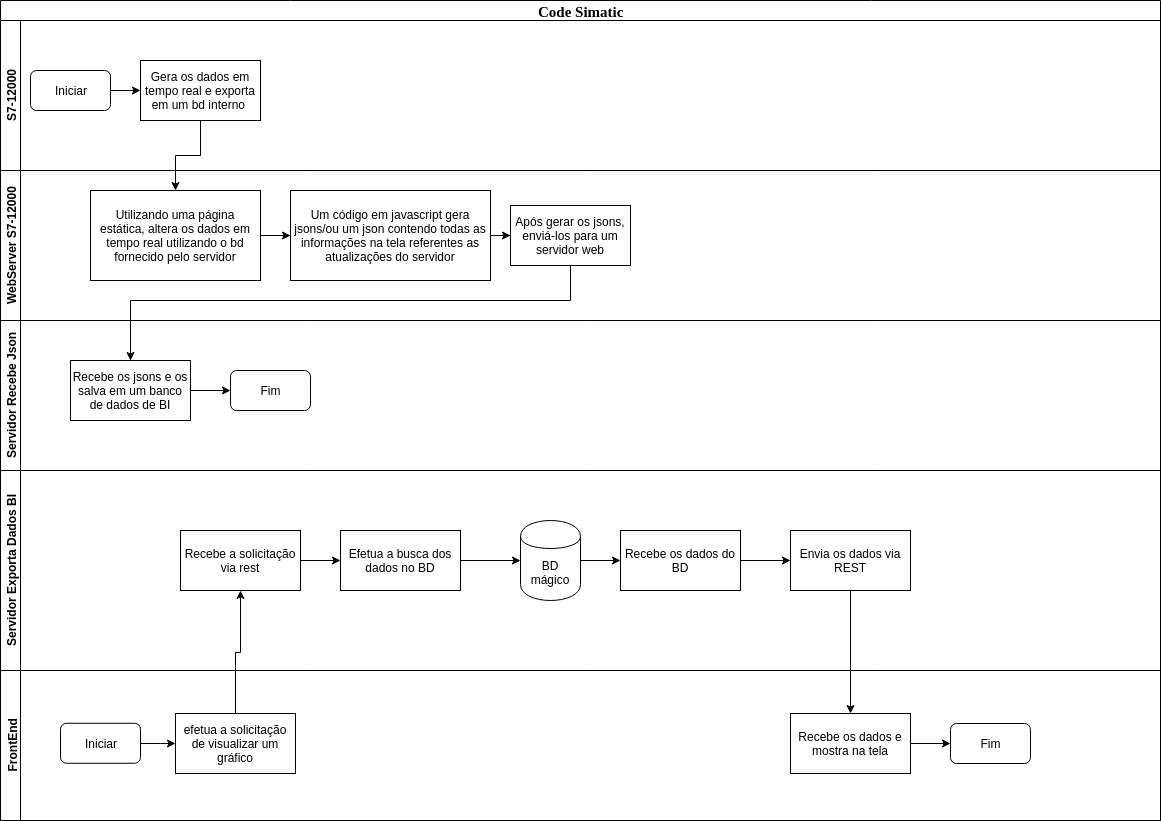

The diagram above was exported from draw.io. Its source (the exported page's mxGraphModel, read from the mxfile embedded in the PNG):
<mxGraphModel dx="1394" dy="816" grid="1" gridSize="10" guides="1" tooltips="1" connect="1" arrows="1" fold="1" page="1" pageScale="1" pageWidth="1169" pageHeight="827" background="#ffffff" math="0" shadow="0">
  <root>
    <mxCell id="0" />
    <mxCell id="1" parent="0" />
    <mxCell id="2b4e8129b02d487f-1" value="&lt;font style=&quot;font-size: 15px&quot;&gt;Code Simatic&lt;/font&gt;" style="swimlane;html=1;childLayout=stackLayout;horizontal=1;startSize=20;horizontalStack=0;rounded=0;shadow=0;labelBackgroundColor=none;strokeColor=#000000;strokeWidth=1;fillColor=#ffffff;fontFamily=Verdana;fontSize=8;fontColor=#000000;align=center;" parent="1" vertex="1">
      <mxGeometry width="1160" height="820" as="geometry" />
    </mxCell>
    <mxCell id="2b4e8129b02d487f-2" value="S7-12000&lt;br&gt;" style="swimlane;html=1;startSize=20;horizontal=0;" parent="2b4e8129b02d487f-1" vertex="1">
      <mxGeometry y="20" width="1160" height="150" as="geometry" />
    </mxCell>
    <mxCell id="lgA_DoW_ec39BjV5QXF--4" value="Gera os dados em tempo real e exporta em um bd interno&amp;nbsp;" style="rounded=0;whiteSpace=wrap;html=1;" vertex="1" parent="2b4e8129b02d487f-2">
      <mxGeometry x="140" y="40" width="120" height="60" as="geometry" />
    </mxCell>
    <mxCell id="lgA_DoW_ec39BjV5QXF--6" style="edgeStyle=orthogonalEdgeStyle;rounded=0;orthogonalLoop=1;jettySize=auto;html=1;" edge="1" parent="2b4e8129b02d487f-2" source="lgA_DoW_ec39BjV5QXF--5" target="lgA_DoW_ec39BjV5QXF--4">
      <mxGeometry relative="1" as="geometry" />
    </mxCell>
    <mxCell id="lgA_DoW_ec39BjV5QXF--5" value="Iniciar" style="rounded=1;whiteSpace=wrap;html=1;" vertex="1" parent="2b4e8129b02d487f-2">
      <mxGeometry x="30" y="50" width="80" height="40" as="geometry" />
    </mxCell>
    <mxCell id="2b4e8129b02d487f-3" value="WebServer S7-12000&lt;br&gt;" style="swimlane;html=1;startSize=20;horizontal=0;" parent="2b4e8129b02d487f-1" vertex="1">
      <mxGeometry y="170" width="1160" height="150" as="geometry" />
    </mxCell>
    <mxCell id="lgA_DoW_ec39BjV5QXF--10" style="edgeStyle=orthogonalEdgeStyle;rounded=0;orthogonalLoop=1;jettySize=auto;html=1;" edge="1" parent="2b4e8129b02d487f-3" source="lgA_DoW_ec39BjV5QXF--7" target="lgA_DoW_ec39BjV5QXF--9">
      <mxGeometry relative="1" as="geometry" />
    </mxCell>
    <mxCell id="lgA_DoW_ec39BjV5QXF--7" value="Utilizando uma página estática, altera os dados em tempo real utilizando o bd fornecido pelo servidor" style="rounded=0;whiteSpace=wrap;html=1;" vertex="1" parent="2b4e8129b02d487f-3">
      <mxGeometry x="90" y="20" width="170" height="90" as="geometry" />
    </mxCell>
    <mxCell id="lgA_DoW_ec39BjV5QXF--12" style="edgeStyle=orthogonalEdgeStyle;rounded=0;orthogonalLoop=1;jettySize=auto;html=1;" edge="1" parent="2b4e8129b02d487f-3" source="lgA_DoW_ec39BjV5QXF--9" target="lgA_DoW_ec39BjV5QXF--11">
      <mxGeometry relative="1" as="geometry" />
    </mxCell>
    <mxCell id="lgA_DoW_ec39BjV5QXF--9" value="Um código em javascript gera jsons/ou um json contendo todas as informações na tela referentes as atualizações do servidor" style="rounded=0;whiteSpace=wrap;html=1;" vertex="1" parent="2b4e8129b02d487f-3">
      <mxGeometry x="290" y="20" width="200" height="90" as="geometry" />
    </mxCell>
    <mxCell id="lgA_DoW_ec39BjV5QXF--11" value="Após gerar os jsons, enviá-los para um servidor web" style="rounded=0;whiteSpace=wrap;html=1;" vertex="1" parent="2b4e8129b02d487f-3">
      <mxGeometry x="510" y="35" width="120" height="60" as="geometry" />
    </mxCell>
    <mxCell id="2b4e8129b02d487f-4" value="Servidor Recebe Json&lt;br&gt;" style="swimlane;html=1;startSize=20;horizontal=0;" parent="2b4e8129b02d487f-1" vertex="1">
      <mxGeometry y="320" width="1160" height="150" as="geometry" />
    </mxCell>
    <mxCell id="lgA_DoW_ec39BjV5QXF--16" style="edgeStyle=orthogonalEdgeStyle;rounded=0;orthogonalLoop=1;jettySize=auto;html=1;" edge="1" parent="2b4e8129b02d487f-4" source="lgA_DoW_ec39BjV5QXF--13" target="lgA_DoW_ec39BjV5QXF--17">
      <mxGeometry relative="1" as="geometry">
        <mxPoint x="240" y="70.10344827586209" as="targetPoint" />
      </mxGeometry>
    </mxCell>
    <mxCell id="lgA_DoW_ec39BjV5QXF--13" value="Recebe os jsons e os salva em um banco de dados de BI" style="rounded=0;whiteSpace=wrap;html=1;" vertex="1" parent="2b4e8129b02d487f-4">
      <mxGeometry x="70" y="40" width="120" height="60" as="geometry" />
    </mxCell>
    <mxCell id="lgA_DoW_ec39BjV5QXF--17" value="Fim" style="rounded=1;whiteSpace=wrap;html=1;" vertex="1" parent="2b4e8129b02d487f-4">
      <mxGeometry x="230" y="50" width="80" height="40" as="geometry" />
    </mxCell>
    <mxCell id="lgA_DoW_ec39BjV5QXF--1" value="Servidor Exporta Dados BI&lt;br&gt;" style="swimlane;html=1;startSize=20;horizontal=0;" vertex="1" parent="2b4e8129b02d487f-1">
      <mxGeometry y="470" width="1160" height="200" as="geometry" />
    </mxCell>
    <mxCell id="lgA_DoW_ec39BjV5QXF--24" style="edgeStyle=orthogonalEdgeStyle;rounded=0;orthogonalLoop=1;jettySize=auto;html=1;" edge="1" parent="lgA_DoW_ec39BjV5QXF--1" source="lgA_DoW_ec39BjV5QXF--21" target="lgA_DoW_ec39BjV5QXF--23">
      <mxGeometry relative="1" as="geometry" />
    </mxCell>
    <mxCell id="lgA_DoW_ec39BjV5QXF--21" value="Recebe a solicitação via rest" style="rounded=0;whiteSpace=wrap;html=1;" vertex="1" parent="lgA_DoW_ec39BjV5QXF--1">
      <mxGeometry x="180" y="60" width="120" height="60" as="geometry" />
    </mxCell>
    <mxCell id="lgA_DoW_ec39BjV5QXF--26" style="edgeStyle=orthogonalEdgeStyle;rounded=0;orthogonalLoop=1;jettySize=auto;html=1;" edge="1" parent="lgA_DoW_ec39BjV5QXF--1" source="lgA_DoW_ec39BjV5QXF--23" target="lgA_DoW_ec39BjV5QXF--25">
      <mxGeometry relative="1" as="geometry" />
    </mxCell>
    <mxCell id="lgA_DoW_ec39BjV5QXF--23" value="Efetua a busca dos dados no BD" style="rounded=0;whiteSpace=wrap;html=1;" vertex="1" parent="lgA_DoW_ec39BjV5QXF--1">
      <mxGeometry x="340" y="60" width="120" height="60" as="geometry" />
    </mxCell>
    <mxCell id="lgA_DoW_ec39BjV5QXF--28" style="edgeStyle=orthogonalEdgeStyle;rounded=0;orthogonalLoop=1;jettySize=auto;html=1;" edge="1" parent="lgA_DoW_ec39BjV5QXF--1" source="lgA_DoW_ec39BjV5QXF--25" target="lgA_DoW_ec39BjV5QXF--27">
      <mxGeometry relative="1" as="geometry" />
    </mxCell>
    <mxCell id="lgA_DoW_ec39BjV5QXF--25" value="BD mágico" style="shape=cylinder;whiteSpace=wrap;html=1;boundedLbl=1;backgroundOutline=1;" vertex="1" parent="lgA_DoW_ec39BjV5QXF--1">
      <mxGeometry x="520" y="50" width="60" height="80" as="geometry" />
    </mxCell>
    <mxCell id="lgA_DoW_ec39BjV5QXF--30" style="edgeStyle=orthogonalEdgeStyle;rounded=0;orthogonalLoop=1;jettySize=auto;html=1;" edge="1" parent="lgA_DoW_ec39BjV5QXF--1" source="lgA_DoW_ec39BjV5QXF--27" target="lgA_DoW_ec39BjV5QXF--29">
      <mxGeometry relative="1" as="geometry" />
    </mxCell>
    <mxCell id="lgA_DoW_ec39BjV5QXF--27" value="Recebe os dados do BD" style="rounded=0;whiteSpace=wrap;html=1;" vertex="1" parent="lgA_DoW_ec39BjV5QXF--1">
      <mxGeometry x="620" y="60" width="120" height="60" as="geometry" />
    </mxCell>
    <mxCell id="lgA_DoW_ec39BjV5QXF--29" value="Envia os dados via REST" style="rounded=0;whiteSpace=wrap;html=1;" vertex="1" parent="lgA_DoW_ec39BjV5QXF--1">
      <mxGeometry x="790" y="60" width="120" height="60" as="geometry" />
    </mxCell>
    <mxCell id="lgA_DoW_ec39BjV5QXF--2" value="FrontEnd&lt;br&gt;" style="swimlane;html=1;startSize=20;horizontal=0;" vertex="1" parent="2b4e8129b02d487f-1">
      <mxGeometry y="670" width="1160" height="150" as="geometry" />
    </mxCell>
    <mxCell id="lgA_DoW_ec39BjV5QXF--20" style="edgeStyle=orthogonalEdgeStyle;rounded=0;orthogonalLoop=1;jettySize=auto;html=1;" edge="1" parent="lgA_DoW_ec39BjV5QXF--2" source="lgA_DoW_ec39BjV5QXF--18" target="lgA_DoW_ec39BjV5QXF--19">
      <mxGeometry relative="1" as="geometry" />
    </mxCell>
    <mxCell id="lgA_DoW_ec39BjV5QXF--18" value="Iniciar" style="rounded=1;whiteSpace=wrap;html=1;" vertex="1" parent="lgA_DoW_ec39BjV5QXF--2">
      <mxGeometry x="60" y="52.75862068965512" width="80" height="40" as="geometry" />
    </mxCell>
    <mxCell id="lgA_DoW_ec39BjV5QXF--19" value="efetua a solicitação de visualizar um gráfico" style="rounded=0;whiteSpace=wrap;html=1;" vertex="1" parent="lgA_DoW_ec39BjV5QXF--2">
      <mxGeometry x="175" y="43" width="120" height="60" as="geometry" />
    </mxCell>
    <mxCell id="lgA_DoW_ec39BjV5QXF--34" style="edgeStyle=orthogonalEdgeStyle;rounded=0;orthogonalLoop=1;jettySize=auto;html=1;" edge="1" parent="lgA_DoW_ec39BjV5QXF--2" source="lgA_DoW_ec39BjV5QXF--31" target="lgA_DoW_ec39BjV5QXF--33">
      <mxGeometry relative="1" as="geometry" />
    </mxCell>
    <mxCell id="lgA_DoW_ec39BjV5QXF--31" value="Recebe os dados e mostra na tela" style="rounded=0;whiteSpace=wrap;html=1;" vertex="1" parent="lgA_DoW_ec39BjV5QXF--2">
      <mxGeometry x="790" y="43" width="120" height="60" as="geometry" />
    </mxCell>
    <mxCell id="lgA_DoW_ec39BjV5QXF--33" value="Fim" style="rounded=1;whiteSpace=wrap;html=1;" vertex="1" parent="lgA_DoW_ec39BjV5QXF--2">
      <mxGeometry x="950" y="53" width="80" height="40" as="geometry" />
    </mxCell>
    <mxCell id="lgA_DoW_ec39BjV5QXF--8" style="edgeStyle=orthogonalEdgeStyle;rounded=0;orthogonalLoop=1;jettySize=auto;html=1;" edge="1" parent="2b4e8129b02d487f-1" source="lgA_DoW_ec39BjV5QXF--4" target="lgA_DoW_ec39BjV5QXF--7">
      <mxGeometry relative="1" as="geometry" />
    </mxCell>
    <mxCell id="lgA_DoW_ec39BjV5QXF--14" style="edgeStyle=orthogonalEdgeStyle;rounded=0;orthogonalLoop=1;jettySize=auto;html=1;entryX=0.5;entryY=0;entryDx=0;entryDy=0;" edge="1" parent="2b4e8129b02d487f-1" source="lgA_DoW_ec39BjV5QXF--11" target="lgA_DoW_ec39BjV5QXF--13">
      <mxGeometry relative="1" as="geometry">
        <Array as="points">
          <mxPoint x="570" y="300" />
          <mxPoint x="130" y="300" />
        </Array>
      </mxGeometry>
    </mxCell>
    <mxCell id="lgA_DoW_ec39BjV5QXF--22" style="edgeStyle=orthogonalEdgeStyle;rounded=0;orthogonalLoop=1;jettySize=auto;html=1;" edge="1" parent="2b4e8129b02d487f-1" source="lgA_DoW_ec39BjV5QXF--19" target="lgA_DoW_ec39BjV5QXF--21">
      <mxGeometry relative="1" as="geometry" />
    </mxCell>
    <mxCell id="lgA_DoW_ec39BjV5QXF--32" style="edgeStyle=orthogonalEdgeStyle;rounded=0;orthogonalLoop=1;jettySize=auto;html=1;" edge="1" parent="2b4e8129b02d487f-1" source="lgA_DoW_ec39BjV5QXF--29" target="lgA_DoW_ec39BjV5QXF--31">
      <mxGeometry relative="1" as="geometry" />
    </mxCell>
  </root>
</mxGraphModel>